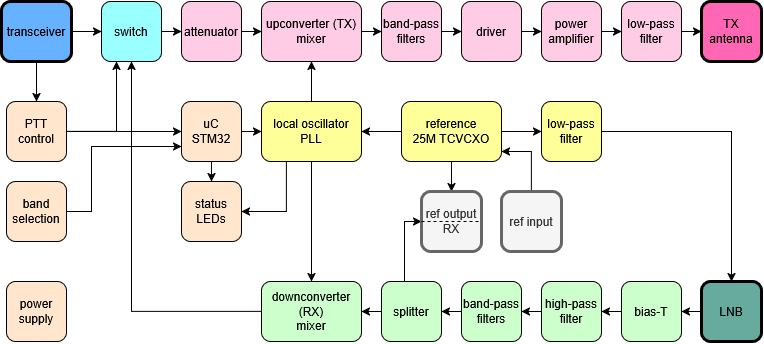

The diagram above was exported from draw.io. Its source (the exported page's mxGraphModel, read from the mxfile embedded in the PNG):
<mxGraphModel dx="1163" dy="675" grid="1" gridSize="10" guides="1" tooltips="1" connect="1" arrows="1" fold="1" page="1" pageScale="1" pageWidth="2336" pageHeight="1654" math="0" shadow="0">
  <root>
    <mxCell id="0" />
    <mxCell id="1" parent="0" />
    <mxCell id="2" edge="1" parent="1" source="3" style="edgeStyle=orthogonalEdgeStyle;rounded=0;orthogonalLoop=1;jettySize=auto;html=1;" target="11" value="">
      <mxGeometry relative="1" as="geometry" />
    </mxCell>
    <mxCell id="3" parent="1" style="rounded=1;whiteSpace=wrap;html=1;fillColor=#FFCCE6;" value="&lt;div&gt;upconverter (TX)&lt;/div&gt;&lt;div&gt;mixer&lt;/div&gt;" vertex="1">
      <mxGeometry height="60" width="100" x="640" y="260" as="geometry" />
    </mxCell>
    <mxCell id="4" edge="1" parent="1" source="7" style="edgeStyle=orthogonalEdgeStyle;rounded=0;orthogonalLoop=1;jettySize=auto;html=1;" target="3" value="">
      <mxGeometry relative="1" as="geometry" />
    </mxCell>
    <mxCell id="5" edge="1" parent="1" source="7" style="edgeStyle=orthogonalEdgeStyle;rounded=0;orthogonalLoop=1;jettySize=auto;html=1;entryX=1;entryY=0.5;entryDx=0;entryDy=0;exitX=0.25;exitY=1;exitDx=0;exitDy=0;" target="49" value="">
      <mxGeometry relative="1" as="geometry" />
    </mxCell>
    <mxCell id="6" edge="1" parent="1" source="7" style="edgeStyle=orthogonalEdgeStyle;rounded=0;orthogonalLoop=1;jettySize=auto;html=1;entryX=0.5;entryY=0;entryDx=0;entryDy=0;" target="9">
      <mxGeometry relative="1" as="geometry" />
    </mxCell>
    <mxCell id="7" parent="1" style="rounded=1;whiteSpace=wrap;html=1;fillColor=#FFFF99;" value="&lt;div&gt;local oscillator&lt;/div&gt;&lt;div&gt;PLL&lt;/div&gt;" vertex="1">
      <mxGeometry height="60" width="100" x="640" y="360" as="geometry" />
    </mxCell>
    <mxCell id="8" edge="1" parent="1" source="9" style="edgeStyle=orthogonalEdgeStyle;rounded=0;orthogonalLoop=1;jettySize=auto;html=1;entryX=0.5;entryY=1;entryDx=0;entryDy=0;exitX=0;exitY=0.5;exitDx=0;exitDy=0;" target="35">
      <mxGeometry relative="1" as="geometry">
        <Array as="points">
          <mxPoint x="510" y="570" />
        </Array>
        <mxPoint x="590" y="490" as="targetPoint" />
      </mxGeometry>
    </mxCell>
    <mxCell id="9" parent="1" style="rounded=1;whiteSpace=wrap;html=1;fillColor=#CCFFCC;" value="&lt;div&gt;downconverter (RX)&lt;/div&gt;&lt;div&gt;mixer&lt;/div&gt;" vertex="1">
      <mxGeometry height="60" width="100" x="640" y="540" as="geometry" />
    </mxCell>
    <mxCell id="10" edge="1" parent="1" source="11" style="edgeStyle=orthogonalEdgeStyle;rounded=0;orthogonalLoop=1;jettySize=auto;html=1;" target="13" value="">
      <mxGeometry relative="1" as="geometry" />
    </mxCell>
    <mxCell id="11" parent="1" style="rounded=1;whiteSpace=wrap;html=1;fillColor=#FFCCE6;" value="band-pass filters" vertex="1">
      <mxGeometry height="60" width="60" x="760" y="260" as="geometry" />
    </mxCell>
    <mxCell id="12" edge="1" parent="1" source="13" style="edgeStyle=orthogonalEdgeStyle;rounded=0;orthogonalLoop=1;jettySize=auto;html=1;" target="15" value="">
      <mxGeometry relative="1" as="geometry" />
    </mxCell>
    <mxCell id="13" parent="1" style="rounded=1;whiteSpace=wrap;html=1;fillColor=#FFCCE6;" value="driver" vertex="1">
      <mxGeometry height="60" width="60" x="840" y="260" as="geometry" />
    </mxCell>
    <mxCell id="14" edge="1" parent="1" source="15" style="edgeStyle=orthogonalEdgeStyle;rounded=0;orthogonalLoop=1;jettySize=auto;html=1;" target="17" value="">
      <mxGeometry relative="1" as="geometry" />
    </mxCell>
    <mxCell id="15" parent="1" style="rounded=1;whiteSpace=wrap;html=1;fillColor=#FFCCE6;" value="power amplifier" vertex="1">
      <mxGeometry height="60" width="60" x="920" y="260" as="geometry" />
    </mxCell>
    <mxCell id="16" edge="1" parent="1" source="17" style="edgeStyle=orthogonalEdgeStyle;rounded=0;orthogonalLoop=1;jettySize=auto;html=1;" target="38" value="">
      <mxGeometry relative="1" as="geometry" />
    </mxCell>
    <mxCell id="17" parent="1" style="rounded=1;whiteSpace=wrap;html=1;fillColor=#FFCCE6;" value="low-pass filter" vertex="1">
      <mxGeometry height="60" width="60" x="1000" y="260" as="geometry" />
    </mxCell>
    <mxCell id="18" edge="1" parent="1" source="21" style="edgeStyle=orthogonalEdgeStyle;rounded=0;orthogonalLoop=1;jettySize=auto;html=1;" target="7" value="">
      <mxGeometry relative="1" as="geometry" />
    </mxCell>
    <mxCell id="19" edge="1" parent="1" source="21" style="edgeStyle=orthogonalEdgeStyle;rounded=0;orthogonalLoop=1;jettySize=auto;html=1;entryX=0;entryY=0.5;entryDx=0;entryDy=0;" target="30">
      <mxGeometry relative="1" as="geometry" />
    </mxCell>
    <mxCell id="20" edge="1" parent="1" source="21" style="edgeStyle=orthogonalEdgeStyle;rounded=0;orthogonalLoop=1;jettySize=auto;html=1;" target="48" value="">
      <mxGeometry relative="1" as="geometry">
        <Array as="points">
          <mxPoint x="830" y="440" />
          <mxPoint x="830" y="440" />
        </Array>
      </mxGeometry>
    </mxCell>
    <mxCell id="21" parent="1" style="rounded=1;whiteSpace=wrap;html=1;fillColor=#FFFF99;" value="&lt;div&gt;reference&lt;/div&gt;&lt;div&gt;25M TCVCXO&lt;/div&gt;" vertex="1">
      <mxGeometry height="60" width="100" x="780" y="360" as="geometry" />
    </mxCell>
    <mxCell id="22" edge="1" parent="1" source="23" style="edgeStyle=orthogonalEdgeStyle;rounded=0;orthogonalLoop=1;jettySize=auto;html=1;entryX=1;entryY=0.5;entryDx=0;entryDy=0;" target="28">
      <mxGeometry relative="1" as="geometry" />
    </mxCell>
    <mxCell id="23" parent="1" style="rounded=1;whiteSpace=wrap;html=1;fillColor=#CCFFCC;" value="band-pass filters" vertex="1">
      <mxGeometry height="60" width="60" x="840" y="540" as="geometry" />
    </mxCell>
    <mxCell id="24" edge="1" parent="1" source="51" style="edgeStyle=orthogonalEdgeStyle;rounded=0;orthogonalLoop=1;jettySize=auto;html=1;" target="23" value="">
      <mxGeometry relative="1" as="geometry" />
    </mxCell>
    <mxCell id="25" parent="1" style="rounded=1;whiteSpace=wrap;html=1;fillColor=#CCFFCC;" value="bias-T" vertex="1">
      <mxGeometry height="60" width="60" x="1000" y="540" as="geometry" />
    </mxCell>
    <mxCell id="26" edge="1" parent="1" source="28" style="edgeStyle=orthogonalEdgeStyle;rounded=0;orthogonalLoop=1;jettySize=auto;html=1;entryX=1;entryY=0.5;entryDx=0;entryDy=0;" target="9">
      <mxGeometry relative="1" as="geometry" />
    </mxCell>
    <mxCell id="27" edge="1" parent="1" source="28" style="edgeStyle=orthogonalEdgeStyle;rounded=0;orthogonalLoop=1;jettySize=auto;html=1;exitX=0.383;exitY=0.017;exitDx=0;exitDy=0;exitPerimeter=0;entryX=0;entryY=0.5;entryDx=0;entryDy=0;" target="48" value="">
      <mxGeometry relative="1" as="geometry">
        <Array as="points">
          <mxPoint x="783" y="480" />
        </Array>
      </mxGeometry>
    </mxCell>
    <mxCell id="28" parent="1" style="rounded=1;whiteSpace=wrap;html=1;fillColor=#CCFFCC;" value="splitter" vertex="1">
      <mxGeometry height="60" width="60" x="760" y="540" as="geometry" />
    </mxCell>
    <mxCell id="29" edge="1" parent="1" source="30" style="edgeStyle=orthogonalEdgeStyle;rounded=0;orthogonalLoop=1;jettySize=auto;html=1;entryX=0.5;entryY=0;entryDx=0;entryDy=0;exitX=1;exitY=0.5;exitDx=0;exitDy=0;" target="37">
      <mxGeometry relative="1" as="geometry">
        <mxPoint x="950" y="460" as="sourcePoint" />
      </mxGeometry>
    </mxCell>
    <mxCell id="30" parent="1" style="rounded=1;whiteSpace=wrap;html=1;fillColor=#FFFF99;" value="low-pass filter" vertex="1">
      <mxGeometry height="60" width="60" x="920" y="360" as="geometry" />
    </mxCell>
    <mxCell id="31" parent="1" style="rounded=1;whiteSpace=wrap;html=1;fillColor=#FFE6CC;" value="power supply" vertex="1">
      <mxGeometry height="60" width="60" x="385" y="540" as="geometry" />
    </mxCell>
    <mxCell id="32" edge="1" parent="1" source="33" style="edgeStyle=orthogonalEdgeStyle;rounded=0;orthogonalLoop=1;jettySize=auto;html=1;" target="3" value="">
      <mxGeometry relative="1" as="geometry" />
    </mxCell>
    <mxCell id="33" parent="1" style="rounded=1;whiteSpace=wrap;html=1;fillColor=#FFCCE6;" value="attenuator" vertex="1">
      <mxGeometry height="60" width="60" x="560" y="260" as="geometry" />
    </mxCell>
    <mxCell id="34" edge="1" parent="1" source="35" style="edgeStyle=orthogonalEdgeStyle;rounded=0;orthogonalLoop=1;jettySize=auto;html=1;" target="33" value="">
      <mxGeometry relative="1" as="geometry" />
    </mxCell>
    <mxCell id="35" parent="1" style="rounded=1;whiteSpace=wrap;html=1;fillColor=#99FFFF;" value="switch" vertex="1">
      <mxGeometry height="60" width="60" x="480" y="260" as="geometry" />
    </mxCell>
    <mxCell id="36" edge="1" parent="1" source="37" style="edgeStyle=orthogonalEdgeStyle;rounded=0;orthogonalLoop=1;jettySize=auto;html=1;" target="25" value="">
      <mxGeometry relative="1" as="geometry" />
    </mxCell>
    <mxCell id="37" parent="1" style="rounded=1;whiteSpace=wrap;html=1;fillColor=#67AB9F;strokeWidth=3;" value="LNB" vertex="1">
      <mxGeometry height="60" width="60" x="1080" y="540" as="geometry" />
    </mxCell>
    <mxCell id="38" parent="1" style="rounded=1;whiteSpace=wrap;html=1;fillColor=#FF66B3;strokeWidth=3;" value="TX antenna" vertex="1">
      <mxGeometry height="60" width="60" x="1080" y="260" as="geometry" />
    </mxCell>
    <mxCell id="39" edge="1" parent="1" source="41" style="edgeStyle=orthogonalEdgeStyle;rounded=0;orthogonalLoop=1;jettySize=auto;html=1;" target="35" value="">
      <mxGeometry relative="1" as="geometry" />
    </mxCell>
    <mxCell id="40" edge="1" parent="1" source="41" style="edgeStyle=orthogonalEdgeStyle;rounded=0;orthogonalLoop=1;jettySize=auto;html=1;" target="47" value="">
      <mxGeometry relative="1" as="geometry" />
    </mxCell>
    <mxCell id="41" parent="1" style="rounded=1;whiteSpace=wrap;html=1;fillColor=#66B2FF;shadow=0;strokeWidth=3;" value="transceiver" vertex="1">
      <mxGeometry height="60" width="70" x="380" y="260" as="geometry" />
    </mxCell>
    <mxCell id="42" edge="1" parent="1" source="44" style="edgeStyle=orthogonalEdgeStyle;rounded=0;orthogonalLoop=1;jettySize=auto;html=1;" target="7" value="">
      <mxGeometry relative="1" as="geometry" />
    </mxCell>
    <mxCell id="43" edge="1" parent="1" source="44" style="edgeStyle=orthogonalEdgeStyle;rounded=0;orthogonalLoop=1;jettySize=auto;html=1;" target="49" value="">
      <mxGeometry relative="1" as="geometry" />
    </mxCell>
    <mxCell id="44" parent="1" style="rounded=1;whiteSpace=wrap;html=1;fillColor=#FFE6CC;" value="&lt;div&gt;uC&lt;/div&gt;&lt;div&gt;STM32&lt;/div&gt;" vertex="1">
      <mxGeometry height="60" width="60" x="560" y="360" as="geometry" />
    </mxCell>
    <mxCell id="45" edge="1" parent="1" source="47" style="edgeStyle=orthogonalEdgeStyle;rounded=0;orthogonalLoop=1;jettySize=auto;html=1;entryX=0.25;entryY=1;entryDx=0;entryDy=0;" target="35">
      <mxGeometry relative="1" as="geometry" />
    </mxCell>
    <mxCell id="46" edge="1" parent="1" source="47" style="edgeStyle=orthogonalEdgeStyle;rounded=0;orthogonalLoop=1;jettySize=auto;html=1;" target="44" value="">
      <mxGeometry relative="1" as="geometry" />
    </mxCell>
    <mxCell id="47" parent="1" style="rounded=1;whiteSpace=wrap;html=1;fillColor=#FFE6CC;" value="PTT control" vertex="1">
      <mxGeometry height="60" width="60" x="385" y="360" as="geometry" />
    </mxCell>
    <mxCell id="48" parent="1" style="rounded=1;whiteSpace=wrap;html=1;strokeWidth=3;fillColor=#f5f5f5;fontColor=#333333;strokeColor=#666666;" value="ref output&lt;br&gt;RX" vertex="1">
      <mxGeometry height="60" width="60" x="800" y="450" as="geometry" />
    </mxCell>
    <mxCell id="49" parent="1" style="rounded=1;whiteSpace=wrap;html=1;fillColor=#FFE6CC;" value="status LEDs" vertex="1">
      <mxGeometry height="60" width="60" x="560" y="440" as="geometry" />
    </mxCell>
    <mxCell id="50" edge="1" parent="1" source="25" style="edgeStyle=orthogonalEdgeStyle;rounded=0;orthogonalLoop=1;jettySize=auto;html=1;" target="51" value="">
      <mxGeometry relative="1" as="geometry">
        <mxPoint x="980" y="570" as="sourcePoint" />
        <mxPoint x="900" y="570" as="targetPoint" />
      </mxGeometry>
    </mxCell>
    <mxCell id="51" parent="1" style="rounded=1;whiteSpace=wrap;html=1;fillColor=#CCFFCC;" value="high-pass filter" vertex="1">
      <mxGeometry height="60" width="60" x="920" y="540" as="geometry" />
    </mxCell>
    <mxCell id="52" edge="1" parent="1" source="53" style="edgeStyle=orthogonalEdgeStyle;rounded=0;orthogonalLoop=1;jettySize=auto;html=1;entryX=0;entryY=0.75;entryDx=0;entryDy=0;" target="44" value="">
      <mxGeometry relative="1" as="geometry">
        <Array as="points">
          <mxPoint x="470" y="470" />
          <mxPoint x="470" y="405" />
        </Array>
      </mxGeometry>
    </mxCell>
    <mxCell id="53" parent="1" style="rounded=1;whiteSpace=wrap;html=1;fillColor=#FFE6CC;" value="band selection" vertex="1">
      <mxGeometry height="60" width="60" x="385" y="440" as="geometry" />
    </mxCell>
    <mxCell id="54" edge="1" parent="1" source="55" style="edgeStyle=orthogonalEdgeStyle;rounded=0;orthogonalLoop=1;jettySize=auto;html=1;defaultLabelBackgroundColor=page;labelPadding=0 4;entryX=1;entryY=0.833;entryDx=0;entryDy=0;entryPerimeter=0;" target="21" value="">
      <mxGeometry relative="1" as="geometry" />
    </mxCell>
    <mxCell id="55" parent="1" style="rounded=1;whiteSpace=wrap;html=1;strokeWidth=3;fillColor=#f5f5f5;fontColor=#333333;strokeColor=#666666;" value="ref input" vertex="1">
      <mxGeometry height="60" width="60" x="880" y="450" as="geometry" />
    </mxCell>
    <mxCell id="56" edge="1" parent="1" style="endArrow=none;dashed=1;html=1;rounded=0;defaultLabelBackgroundColor=page;labelPadding=0 4;exitX=0;exitY=0.5;exitDx=0;exitDy=0;entryX=1;entryY=0.5;entryDx=0;entryDy=0;" value="">
      <mxGeometry height="50" relative="1" width="50" as="geometry">
        <mxPoint x="800" y="480" as="sourcePoint" />
        <mxPoint x="860" y="480" as="targetPoint" />
      </mxGeometry>
    </mxCell>
  </root>
</mxGraphModel>